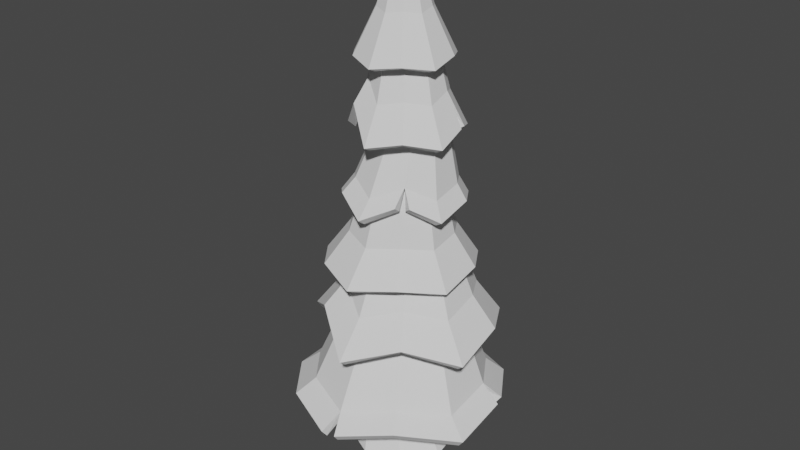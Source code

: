 # Source: CrismasTree2.blend  (saved by Blender 3.3.6; exported with 4.5.12 LTS)
import bpy
from mathutils import Matrix  # noqa: F401  (used for matrix-valued properties, if any)

bpy.ops.wm.read_factory_settings(use_empty=True)
scene = bpy.context.scene
scene.name = 'Scene'

# ---- collections
col_collection = bpy.data.collections.new('Collection'); scene.collection.children.link(col_collection)

# ---- world
world_world = bpy.data.worlds.new('World'); scene.world = world_world
world_world.use_nodes = True; world_world.node_tree.nodes.clear()
_N = world_world.node_tree.nodes; _L = world_world.node_tree.links
n0 = _N.new('ShaderNodeOutputWorld'); n0.name = 'World Output'; n0.location = (300, 300)
n1 = _N.new('ShaderNodeBackground'); n1.name = 'Background'; n1.location = (10, 300)
n1.inputs[0].default_value = (0.05088, 0.05088, 0.05088, 1.0)
_L.new(n1.outputs[0], n0.inputs[0])
n0.is_active_output = True
world_world.color = (0.05088, 0.05088, 0.05088)
world_world.use_sun_shadow = False
world_world.sun_shadow_jitter_overblur = 0.0

# ---- meshes
me_cylinder = bpy.data.meshes.new('Cylinder')
me_cylinder.from_pydata([(8.056e-10, 1.07, -1.0), (-0.3455, 0.5522, 1.301), (0.7564, 0.7564, -1.0), (0.1569, 0.3441, 1.301), (1.07, 8.056e-10, -1.0), (0.365, -0.1584, 1.301), (0.7564, -0.7564, -1.0), (0.1569, -0.6608, 1.301), (8.056e-10, -1.07, -1.0), (-0.3455, -0.8689, 1.301), (-0.7564, -0.7564, -1.0), (-0.848, -0.6608, 1.301), (-1.07, 8.056e-10, -1.0), (-1.056, -0.1584, 1.301), (-0.7564, 0.7564, -1.0), (-0.848, 0.3441, 1.301), (0.2082, 0.6762, 2.614), (-0.3273, 0.898, 2.614), (0.43, 0.1408, 2.614), (0.2082, -0.3947, 2.614), (-0.3273, -0.6165, 2.614), (-0.8627, -0.3947, 2.614), (-1.085, 0.1408, 2.614), (-0.8627, 0.6762, 2.614), (0.3947, 0.2821, 6.059), (0.05982, 0.4209, 6.059), (0.5335, -0.05278, 6.059), (0.3947, -0.3877, 6.059), (0.05982, -0.5264, 6.059), (-0.2751, -0.3877, 6.059), (-0.4138, -0.05278, 6.059), (-0.2751, 0.2821, 6.059), (-0.01826, 0.2738, 8.78), (-0.1513, 0.3289, 8.78), (0.03685, 0.1408, 8.78), (-0.01826, 0.007708, 8.78), (-0.1513, -0.0474, 8.78), (-0.2844, 0.007708, 8.78), (-0.3395, 0.1408, 8.78), (-0.2844, 0.2738, 8.78), (0.04237, -0.01136, 10.04), (0.0187, -0.001556, 10.04), (0.05218, -0.03504, 10.04), (0.04237, -0.05871, 10.04), (0.0187, -0.06852, 10.04), (-0.004978, -0.05871, 10.04), (-0.01478, -0.03504, 10.04), (-0.004978, -0.01136, 10.04), (-0.8665, 0.3695, 4.297), (-0.6862, 0.8047, 4.297), (-0.251, -0.246, 4.297), (-0.6862, -0.06571, 4.297), (0.3644, 0.3695, 4.297), (0.1842, -0.06571, 4.297), (-0.251, 0.985, 4.297), (0.1842, 0.8047, 4.297), (0.0575, -0.07564, 7.429), (-0.03942, 0.1584, 7.429), (0.5255, -0.07564, 7.429), (0.2915, -0.1726, 7.429), (0.5255, 0.3923, 7.429), (0.6224, 0.1584, 7.429), (0.0575, 0.3923, 7.429), (0.2915, 0.4893, 7.429), (-0.2689, 0.7658, 0.178), (0.2726, 0.5415, 0.178), (0.4969, 4.182e-08, 0.178), (0.2726, -0.5415, 0.178), (-0.2689, -0.7658, 0.178), (-0.8105, -0.5415, 0.178), (-1.035, 4.182e-08, 0.178), (-0.8105, 0.5415, 0.178), (-0.03503, 1.669, 0.2992), (-1.024, 1.41, 0.1736), (-1.621, 0.5127, 0.3088), (-1.657, -0.5385, 0.1736), (-1.016, -1.35, 0.3054), (0.0, -1.743, 0.1736), (0.9299, -1.34, 0.3264), (1.657, -0.5385, 0.1736), (1.562, 0.5166, 0.2884), (1.024, 1.41, 0.1736), (-0.3226, 1.061, 1.33), (-0.9547, 0.8553, 1.33), (-1.345, 0.3176, 1.33), (-1.345, -0.3471, 1.33), (-0.9547, -0.8848, 1.33), (-0.3226, -1.09, 1.33), (0.3096, -0.8848, 1.33), (0.7002, -0.3471, 1.33), (0.7002, 0.3176, 1.33), (0.3096, 0.8553, 1.33), (-0.1891, 3.052, 1.148), (-2.027, 2.54, 1.016), (-3.063, 0.735, 1.154), (-3.162, -0.9531, 1.016), (-1.959, -2.409, 1.168), (-0.3919, -3.032, 1.034), (1.523, -2.313, 1.306), (2.78, -0.9531, 1.016), (2.674, 0.7808, 1.17), (1.646, 2.54, 1.016), (-0.1613, 1.467, 3.62), (-0.8654, 1.238, 3.62), (-1.301, 0.639, 3.62), (-1.301, -0.1014, 3.62), (-0.8654, -0.7003, 3.62), (-0.1613, -0.9291, 3.62), (0.5428, -0.7003, 3.62), (0.978, -0.1014, 3.62), (0.978, 0.639, 3.62), (0.5428, 1.238, 3.62), (-1.456e-08, 2.656, 2.731), (-1.599, 2.25, 2.566), (-2.425, 0.8507, 2.795), (-2.588, -0.7919, 2.566), (-1.35, -1.774, 3.135), (-1.438e-08, -2.672, 2.566), (1.431, -1.898, 2.948), (2.588, -0.7919, 2.566), (2.426, 0.8509, 2.793), (1.599, 2.25, 2.566), (-1.71e-08, 1.117, 4.975), (-0.5416, 0.9409, 4.975), (-0.8763, 0.4802, 4.975), (-0.8763, -0.08922, 4.975), (-0.5416, -0.5499, 4.975), (-1.71e-08, -0.7259, 4.975), (0.5416, -0.5499, 4.975), (0.8763, -0.08922, 4.975), (0.8763, 0.4802, 4.975), (0.5416, 0.9409, 4.975), (-0.1662, 2.071, 4.128), (-1.487, 1.838, 3.834), (-2.151, 0.7023, 4.026), (-2.279, -0.6006, 3.834), (-1.426, -1.639, 3.966), (-0.2053, -2.108, 3.834), (1.045, -1.627, 3.996), (1.869, -0.6006, 3.834), (1.805, 0.7099, 3.993), (1.077, 1.838, 3.834), (0.1188, 0.7315, 6.27), (-0.3542, 0.5778, 6.27), (-0.6466, 0.1754, 6.27), (-0.6466, -0.322, 6.27), (-0.3542, -0.7244, 6.27), (0.1188, -0.8781, 6.27), (0.5918, -0.7244, 6.27), (0.8842, -0.322, 6.27), (0.8842, 0.1754, 6.27), (0.5918, 0.5778, 6.27), (-0.3333, 1.654, 5.342), (-1.13, 1.463, 5.171), (-1.693, 0.5666, 5.318), (-1.618, -0.6917, 5.223), (-1.03, -1.308, 5.416), (-0.08485, -1.754, 5.171), (1.051, -1.117, 5.475), (1.607, -0.5252, 5.171), (1.568, 0.5664, 5.323), (0.9606, 1.463, 5.171), (0.28, 0.7631, 7.512), (-0.03925, 0.6594, 7.512), (-0.2366, 0.3878, 7.512), (-0.2366, 0.05209, 7.512), (-0.03925, -0.2195, 7.512), (0.28, -0.3232, 7.512), (0.5993, -0.2195, 7.512), (0.7966, 0.05209, 7.512), (0.7966, 0.3878, 7.512), (0.5993, 0.6594, 7.512), (-0.004805, 1.626, 6.608), (-0.9544, 1.35, 6.524), (-1.529, 0.5355, 6.563), (-1.544, -0.4651, 6.524), (-0.8292, -1.02, 7.089), (1.03e-09, -1.587, 6.524), (0.9033, -1.208, 6.676), (1.544, -0.4651, 6.524), (1.45, 0.4146, 6.71), (0.9544, 1.35, 6.524), (-0.1273, 0.7621, 8.751), (-0.4603, 0.6539, 8.751), (-0.6662, 0.3706, 8.751), (-0.6662, 0.0204, 8.751), (-0.4603, -0.2629, 8.751), (-0.1273, -0.3711, 8.751), (0.2058, -0.2629, 8.751), (0.4116, 0.0204, 8.751), (0.4116, 0.3706, 8.751), (0.2058, 0.6539, 8.751), (-0.09909, 1.317, 8.093), (-0.9089, 1.197, 7.856), (-1.349, 0.497, 7.952), (-1.402, -0.3221, 7.856), (-0.8796, -0.9701, 7.936), (-0.1103, -1.261, 7.856), (0.6647, -0.9674, 7.943), (1.182, -0.3221, 7.856), (1.13, 0.494, 7.966), (0.6883, 1.197, 7.856), (2.65e-08, 0.0821, 10.19), (-0.05544, 0.06408, 10.19), (-0.0897, 0.01693, 10.19), (-0.0897, -0.04136, 10.19), (-0.05544, -0.08852, 10.19), (2.65e-08, -0.1065, 10.19), (0.05544, -0.08852, 10.19), (0.0897, -0.04136, 10.19), (0.0897, 0.01693, 10.19), (0.05544, 0.06408, 10.19), (-1.682, 2.102, 1.349), (-2.519, 0.8157, 1.469), (2.139, 0.8144, 1.479), (1.306, 2.102, 1.349), (-0.1876, -2.496, 1.349), (1.212, -1.855, 1.572), (-2.605, -0.7394, 1.349), (-0.1864, 2.522, 1.451), (2.23, -0.7394, 1.349), (-1.629, -1.928, 1.466), (-1.88, -0.5174, 3.255), (-1.001, -1.263, 3.62), (0.0006374, 1.998, 3.362), (-1.161, 1.693, 3.255), (1.881, -0.5174, 3.255), (1.777, 0.6796, 3.401), (0.0006374, -1.883, 3.255), (-1.775, 0.6795, 3.402), (1.163, 1.693, 3.255), (1.055, -1.343, 3.501), (-0.08675, 1.422, 4.724), (-0.9935, 1.245, 4.548), (1.319, -0.4351, 4.548), (1.28, 0.4713, 4.644), (-0.9567, -1.155, 4.627), (-0.1102, -1.473, 4.548), (-1.462, 0.4667, 4.663), (0.7731, 1.245, 4.548), (0.7539, -1.148, 4.645), (-1.539, -0.4351, 4.548), (-0.8025, -1.032, 5.706), (-0.03066, -1.388, 5.521), (-0.8785, 1.221, 5.521), (-1.34, 0.4946, 5.632), (1.312, 0.4944, 5.636), (0.8172, 1.221, 5.521), (0.7892, -0.9897, 5.804), (-1.403, -0.3913, 5.521), (-0.003223, 1.435, 5.697), (1.341, -0.3913, 5.521), (0.9763, 0.428, 7.329), (0.6286, 1.005, 7.202), (-0.0384, -1.048, 7.202), (0.5976, -0.7892, 7.295), (-1.108, 0.4358, 7.226), (-1.118, -0.2638, 7.202), (-0.04133, 1.201, 7.253), (1.041, -0.2638, 7.202), (-0.6293, -0.675, 7.545), (-0.7054, 1.005, 7.202), (-0.7473, 0.2741, 8.789), (-0.7757, -0.1745, 8.738), (0.3684, 0.6567, 8.738), (-0.0627, 0.7249, 8.863), (0.356, -0.5283, 8.784), (0.6385, -0.1745, 8.738), (-0.4902, -0.5297, 8.78), (-0.5056, 0.6567, 8.738), (0.6113, 0.2725, 8.796), (-0.06862, -0.6882, 8.738), (0.03284, -3.008, 1.054), (2.553, 1.128, 1.167), (0.04374, 1.698, 5.382), (0.7564, -1.335, 5.483), (-1.758, -0.2899, 5.202), (-3.015, 1.064, 1.172), (1.359, 0.657, 6.699), (-0.04152, 1.427, 0.2292), (-0.8838, 1.203, 0.1212), (-1.379, 0.4312, 0.2696), (-1.415, -0.4569, 0.1353), (-0.8732, -1.143, 0.2557), (-0.007607, -1.5, 0.1061), (0.7894, -1.155, 0.2433), (1.442, -0.4728, 0.08159), (1.348, 0.4484, 0.1958), (0.8833, 1.227, 0.08863), (-0.3131, 0.8184, 1.262), (-0.8005, 0.6572, 1.279), (-1.101, 0.2421, 1.291), (-1.101, -0.2706, 1.292), (-0.8003, -0.6856, 1.282), (-0.313, -0.8464, 1.265), (0.1785, -0.6915, 1.248), (0.4864, -0.2744, 1.238), (0.4868, 0.2458, 1.238), (0.1789, 0.6635, 1.246), (-0.189, 2.885, 1.008), (-1.93, 2.402, 0.8767), (-2.897, 0.7486, 1.014), (-3.007, -0.9017, 0.8739), (-1.868, -2.283, 1.022), (-0.3542, -2.874, 0.8908), (1.435, -2.192, 1.157), (2.623, -0.9088, 0.8744), (2.507, 0.7956, 1.03), (1.547, 2.401, 0.8781), (-0.1617, 1.219, 3.561), (-0.7227, 1.038, 3.558), (-1.07, 0.5607, 3.553), (-1.072, -0.0304, 3.547), (-0.725, -0.5098, 3.542), (-0.1626, -0.6933, 3.541), (0.4013, -0.5091, 3.544), (0.7482, -0.02949, 3.549), (0.7465, 0.5606, 3.555), (0.3991, 1.037, 3.56), (2.553e-05, 2.444, 2.625), (-1.476, 2.077, 2.46), (-2.227, 0.7876, 2.684), (-2.386, -0.7426, 2.455), (-1.234, -1.614, 3.015), (-0.008957, -2.468, 2.452), (1.314, -1.735, 2.832), (2.389, -0.7338, 2.455), (2.228, 0.7877, 2.683), (1.476, 2.077, 2.46), (1.162e-05, 0.8727, 4.91), (-0.3992, 0.7435, 4.909), (-0.6467, 0.4037, 4.906), (-0.6484, -0.01479, 4.902), (-0.4003, -0.3573, 4.901), (0.001418, -0.4886, 4.899), (0.4006, -0.3578, 4.9), (0.6482, -0.01612, 4.902), (0.6468, 0.4037, 4.906), (0.3992, 0.7435, 4.909), (-0.1643, 1.861, 4.019), (-1.359, 1.674, 3.724), (-1.956, 0.6386, 3.913), (-2.08, -0.5341, 3.726), (-1.298, -1.467, 3.862), (-0.2006, -1.886, 3.738), (0.9137, -1.444, 3.902), (1.652, -0.5308, 3.745), (1.593, 0.6389, 3.899), (0.9431, 1.663, 3.736), (0.1144, 0.4821, 6.216), (-0.2129, 0.3771, 6.208), (-0.4139, 0.1003, 6.206), (-0.4133, -0.243, 6.209), (-0.211, -0.5189, 6.218), (0.1135, -0.6238, 6.228), (0.4388, -0.5181, 6.236), (0.6397, -0.2419, 6.238), (0.6395, 0.09947, 6.234), (0.4396, 0.3754, 6.225), (-0.2426, 1.454, 5.243), (-0.996, 1.296, 5.067), (-1.497, 0.5054, 5.205), (-1.438, -0.5921, 5.11), (-0.9117, -1.147, 5.298), (-0.07258, -1.545, 5.062), (0.8475, -1.023, 5.381), (1.387, -0.472, 5.079), (1.353, 0.4974, 5.231), (0.8221, 1.282, 5.082), (0.2743, 0.5099, 7.467), (0.1018, 0.455, 7.455), (-0.007076, 0.3086, 7.444), (-0.008333, 0.125, 7.439), (0.09995, -0.02336, 7.441), (0.2748, -0.07818, 7.449), (0.4468, -0.02051, 7.46), (0.5527, 0.1262, 7.471), (0.5529, 0.3074, 7.477), (0.4464, 0.4539, 7.476), (-0.006212, 1.389, 6.533), (-0.8112, 1.158, 6.451), (-1.302, 0.4632, 6.488), (-1.311, -0.4258, 6.447), (-0.697, -0.8376, 6.996), (-0.02905, -1.361, 6.435), (0.7705, -1.025, 6.585), (1.329, -0.3896, 6.436), (1.219, 0.4262, 6.625), (0.8214, 1.156, 6.445), (-0.1252, 0.5061, 8.714), (-0.3096, 0.4461, 8.716), (-0.423, 0.2897, 8.715), (-0.4244, 0.1006, 8.71), (-0.3094, -0.05976, 8.705), (-0.1211, -0.1208, 8.698), (0.0594, -0.06115, 8.696), (0.1732, 0.09544, 8.697), (0.1727, 0.2899, 8.703), (0.05813, 0.4469, 8.709), (-0.09836, 1.086, 8.007), (-0.7645, 1.017, 7.77), (-1.129, 0.4251, 7.866), (-1.181, -0.2504, 7.774), (-0.74, -0.7806, 7.857), (-0.1085, -1.023, 7.781), (0.5245, -0.7741, 7.869), (0.9549, -0.2475, 7.782), (0.906, 0.4197, 7.888), (0.5439, 1.012, 7.776), (-0.001052, -0.08814, 10.05), (0.04193, -0.07253, 10.05), (0.07106, -0.03458, 10.05), (0.07171, 0.0125, 10.05), (0.0451, 0.05256, 10.05), (-0.001281, 0.06859, 10.05), (-0.04871, 0.05437, 10.05), (-0.07742, 0.01354, 10.05), (-0.07688, -0.03571, 10.05), (-0.04572, -0.07418, 10.05), (-1.561, 1.934, 1.237), (-2.32, 0.7486, 1.361), (1.937, 0.749, 1.373), (1.185, 1.933, 1.239), (-0.1827, -2.299, 1.229), (1.093, -1.691, 1.457), (-2.416, -0.6775, 1.231), (-0.1864, 2.309, 1.345), (2.04, -0.6816, 1.231), (-1.511, -1.767, 1.349), (-1.669, -0.456, 3.157), (-0.8688, -1.082, 3.527), (0.0006178, 1.768, 3.275), (-1.029, 1.509, 3.164), (1.67, -0.4518, 3.157), (1.561, 0.609, 3.311), (-0.003458, -1.668, 3.152), (-1.559, 0.6089, 3.312), (1.03, 1.509, 3.164), (0.9233, -1.162, 3.406), (-0.0877, 1.187, 4.644), (-0.8596, 1.065, 4.455), (1.088, -0.3599, 4.482), (1.048, 0.3964, 4.578), (-0.819, -0.9644, 4.548), (-0.1095, -1.235, 4.474), (-1.246, 0.3964, 4.574), (0.6325, 1.056, 4.469), (0.6097, -0.9502, 4.581), (-1.324, -0.3639, 4.458), (-0.671, -0.8501, 5.613), (-0.02333, -1.165, 5.426), (-0.7403, 1.038, 5.434), (-1.124, 0.4237, 5.541), (1.078, 0.4183, 5.573), (0.6726, 1.028, 5.451), (0.6471, -0.7961, 5.732), (-1.191, -0.3268, 5.423), (-0.009399, 1.193, 5.629), (1.111, -0.3277, 5.446), (0.744, 0.3526, 7.264), (0.4869, 0.806, 7.138), (-0.05012, -0.812, 7.124), (0.4567, -0.5953, 7.222), (-0.8721, 0.3587, 7.169), (-0.8822, -0.2015, 7.136), (-0.04111, 0.9525, 7.197), (0.8151, -0.1894, 7.127), (-0.4838, -0.4763, 7.484), (-0.5588, 0.8042, 7.146), (-0.5194, 0.2003, 8.716), (-0.5477, -0.1, 8.666), (0.2254, 0.4635, 8.667), (-0.06303, 0.4835, 8.793), (0.2109, -0.3287, 8.724), (0.4055, -0.09843, 8.675), (-0.3472, -0.3324, 8.714), (-0.3647, 0.4663, 8.661), (0.3783, 0.1972, 8.732), (-0.06866, -0.4437, 8.674), (0.008514, -2.849, 0.9101), (2.423, 1.015, 1.03), (-0.05085, 1.491, 5.293), (0.7317, -1.125, 5.376), (-1.551, -0.2756, 5.092), (-2.89, 0.9525, 1.032), (1.176, 0.5096, 6.62)], [], [(64, 1, 3, 65), (65, 3, 5, 66), (66, 5, 7, 67), (67, 7, 9, 68), (68, 9, 11, 69), (69, 11, 13, 70), (1, 15, 23, 17), (70, 13, 15, 71), (71, 15, 1, 64), (0, 2, 4, 6, 8, 10, 12, 14), (49, 48, 30, 31), (3, 1, 17, 16), (7, 5, 18, 19), (13, 11, 21, 22), (9, 7, 19, 20), (15, 13, 22, 23), (5, 3, 16, 18), (11, 9, 20, 21), (57, 56, 37, 38), (51, 50, 28, 29), (53, 52, 26, 27), (55, 54, 25, 24), (54, 49, 31, 25), (48, 51, 29, 30), (50, 53, 27, 28), (52, 55, 24, 26), (32, 33, 41, 40), (59, 58, 35, 36), (61, 60, 32, 34), (62, 57, 38, 39), (56, 59, 36, 37), (58, 61, 34, 35), (60, 63, 33, 32), (63, 62, 39, 33), (40, 41, 47, 46, 45, 44, 43, 42), (33, 39, 47, 41), (38, 37, 45, 46), (36, 35, 43, 44), (34, 32, 40, 42), (39, 38, 46, 47), (37, 36, 44, 45), (35, 34, 42, 43), (18, 16, 55, 52), (20, 19, 53, 50), (22, 21, 51, 48), (17, 23, 49, 54), (16, 17, 54, 55), (19, 18, 52, 53), (21, 20, 50, 51), (23, 22, 48, 49), (25, 31, 62, 63), (24, 25, 63, 60), (27, 26, 61, 58), (29, 28, 59, 56), (31, 30, 57, 62), (26, 24, 60, 61), (28, 27, 58, 59), (30, 29, 56, 57), (14, 71, 64, 0), (12, 70, 71, 14), (10, 69, 70, 12), (8, 68, 69, 10), (6, 67, 68, 8), (4, 66, 67, 6), (2, 65, 66, 4), (0, 64, 65, 2), (76, 77, 87, 86), (73, 74, 84, 83), (80, 81, 91, 90), (77, 78, 88, 87), (74, 75, 85, 84), (81, 72, 82, 91), (78, 79, 89, 88), (75, 76, 86, 85), (72, 73, 83, 82), (79, 80, 90, 89), (212, 213, 104, 103), (214, 215, 111, 110), (216, 217, 108, 107), (213, 218, 105, 104), (215, 219, 102, 111), (217, 220, 109, 108), (218, 221, 106, 105), (219, 212, 103, 102), (220, 214, 110, 109), (221, 216, 107, 106), (222, 223, 126, 125), (224, 225, 123, 122), (226, 227, 130, 129), (223, 228, 127, 126), (225, 229, 124, 123), (227, 230, 131, 130), (228, 231, 128, 127), (229, 222, 125, 124), (230, 224, 122, 131), (231, 226, 129, 128), (232, 233, 143, 142), (234, 235, 150, 149), (236, 237, 147, 146), (233, 238, 144, 143), (235, 239, 151, 150), (237, 240, 148, 147), (238, 241, 145, 144), (239, 232, 142, 151), (240, 234, 149, 148), (241, 236, 146, 145), (242, 243, 167, 166), (244, 245, 164, 163), (246, 247, 171, 170), (243, 248, 168, 167), (245, 249, 165, 164), (247, 250, 162, 171), (248, 251, 169, 168), (249, 242, 166, 165), (250, 244, 163, 162), (251, 246, 170, 169), (252, 253, 191, 190), (254, 255, 188, 187), (256, 257, 185, 184), (253, 258, 182, 191), (255, 259, 189, 188), (257, 260, 186, 185), (258, 261, 183, 182), (259, 252, 190, 189), (260, 254, 187, 186), (261, 256, 184, 183), (262, 263, 205, 204), (264, 265, 202, 211), (266, 267, 209, 208), (263, 268, 206, 205), (265, 269, 203, 202), (267, 270, 210, 209), (268, 271, 207, 206), (269, 262, 204, 203), (270, 264, 211, 210), (271, 266, 208, 207), (96, 97, 216, 221), (99, 100, 214, 220), (92, 93, 212, 219), (95, 96, 221, 218), (98, 99, 220, 217), (101, 92, 219, 215), (94, 95, 218, 213), (272, 98, 217, 216), (273, 101, 215, 214), (93, 277, 213, 212), (118, 119, 226, 231), (121, 112, 224, 230), (114, 115, 222, 229), (117, 118, 231, 228), (120, 121, 230, 227), (113, 114, 229, 225), (116, 117, 228, 223), (119, 120, 227, 226), (112, 113, 225, 224), (115, 116, 223, 222), (135, 136, 236, 241), (138, 139, 234, 240), (141, 132, 232, 239), (134, 135, 241, 238), (137, 138, 240, 237), (140, 141, 239, 235), (133, 134, 238, 233), (136, 137, 237, 236), (139, 140, 235, 234), (132, 133, 233, 232), (159, 160, 246, 251), (152, 153, 244, 250), (155, 156, 242, 249), (158, 159, 251, 248), (161, 274, 250, 247), (154, 276, 249, 245), (157, 275, 248, 243), (160, 161, 247, 246), (153, 154, 245, 244), (156, 157, 243, 242), (173, 174, 256, 261), (176, 177, 254, 260), (179, 180, 252, 259), (172, 173, 261, 258), (175, 176, 260, 257), (178, 179, 259, 255), (181, 172, 258, 253), (174, 175, 257, 256), (177, 178, 255, 254), (278, 181, 253, 252), (197, 198, 266, 271), (200, 201, 264, 270), (193, 194, 262, 269), (196, 197, 271, 268), (199, 200, 270, 267), (192, 193, 269, 265), (195, 196, 268, 263), (198, 199, 267, 266), (201, 192, 265, 264), (194, 195, 263, 262), (203, 204, 205, 206, 207, 208, 209, 210, 211, 202), (283, 293, 294, 284), (280, 290, 291, 281), (287, 297, 298, 288), (284, 294, 295, 285), (281, 291, 292, 282), (288, 298, 289, 279), (285, 295, 296, 286), (282, 292, 293, 283), (279, 289, 290, 280), (286, 296, 297, 287), (419, 310, 311, 420), (421, 317, 318, 422), (423, 314, 315, 424), (420, 311, 312, 425), (422, 318, 309, 426), (424, 315, 316, 427), (425, 312, 313, 428), (426, 309, 310, 419), (427, 316, 317, 421), (428, 313, 314, 423), (429, 332, 333, 430), (431, 329, 330, 432), (433, 336, 337, 434), (430, 333, 334, 435), (432, 330, 331, 436), (434, 337, 338, 437), (435, 334, 335, 438), (436, 331, 332, 429), (437, 338, 329, 431), (438, 335, 336, 433), (439, 349, 350, 440), (441, 356, 357, 442), (443, 353, 354, 444), (440, 350, 351, 445), (442, 357, 358, 446), (444, 354, 355, 447), (445, 351, 352, 448), (446, 358, 349, 439), (447, 355, 356, 441), (448, 352, 353, 443), (449, 373, 374, 450), (451, 370, 371, 452), (453, 377, 378, 454), (450, 374, 375, 455), (452, 371, 372, 456), (454, 378, 369, 457), (455, 375, 376, 458), (456, 372, 373, 449), (457, 369, 370, 451), (458, 376, 377, 453), (459, 397, 398, 460), (461, 394, 395, 462), (463, 391, 392, 464), (460, 398, 389, 465), (462, 395, 396, 466), (464, 392, 393, 467), (465, 389, 390, 468), (466, 396, 397, 459), (467, 393, 394, 461), (468, 390, 391, 463), (469, 411, 412, 470), (471, 418, 409, 472), (473, 415, 416, 474), (470, 412, 413, 475), (472, 409, 410, 476), (474, 416, 417, 477), (475, 413, 414, 478), (476, 410, 411, 469), (477, 417, 418, 471), (478, 414, 415, 473), (303, 428, 423, 304), (306, 427, 421, 307), (299, 426, 419, 300), (302, 425, 428, 303), (305, 424, 427, 306), (308, 422, 426, 299), (301, 420, 425, 302), (479, 423, 424, 305), (480, 421, 422, 308), (300, 419, 420, 484), (325, 438, 433, 326), (328, 437, 431, 319), (321, 436, 429, 322), (324, 435, 438, 325), (327, 434, 437, 328), (320, 432, 436, 321), (323, 430, 435, 324), (326, 433, 434, 327), (319, 431, 432, 320), (322, 429, 430, 323), (342, 448, 443, 343), (345, 447, 441, 346), (348, 446, 439, 339), (341, 445, 448, 342), (344, 444, 447, 345), (347, 442, 446, 348), (340, 440, 445, 341), (343, 443, 444, 344), (346, 441, 442, 347), (339, 439, 440, 340), (366, 458, 453, 367), (359, 457, 451, 360), (362, 456, 449, 363), (365, 455, 458, 366), (368, 454, 457, 481), (361, 452, 456, 483), (364, 450, 455, 482), (367, 453, 454, 368), (360, 451, 452, 361), (363, 449, 450, 364), (380, 468, 463, 381), (383, 467, 461, 384), (386, 466, 459, 387), (379, 465, 468, 380), (382, 464, 467, 383), (385, 462, 466, 386), (388, 460, 465, 379), (381, 463, 464, 382), (384, 461, 462, 385), (485, 459, 460, 388), (404, 478, 473, 405), (407, 477, 471, 408), (400, 476, 469, 401), (403, 475, 478, 404), (406, 474, 477, 407), (399, 472, 476, 400), (402, 470, 475, 403), (405, 473, 474, 406), (408, 471, 472, 399), (401, 469, 470, 402), (410, 409, 418, 417, 416, 415, 414, 413, 412, 411), (73, 72, 279, 280), (74, 73, 280, 281), (75, 74, 281, 282), (76, 75, 282, 283), (77, 76, 283, 284), (78, 77, 284, 285), (79, 78, 285, 286), (80, 79, 286, 287), (81, 80, 287, 288), (72, 81, 288, 279), (82, 83, 290, 289), (83, 84, 291, 290), (84, 85, 292, 291), (85, 86, 293, 292), (86, 87, 294, 293), (87, 88, 295, 294), (88, 89, 296, 295), (89, 90, 297, 296), (90, 91, 298, 297), (91, 82, 289, 298), (93, 92, 299, 300), (277, 93, 300, 484), (95, 94, 301, 302), (96, 95, 302, 303), (97, 96, 303, 304), (98, 272, 479, 305), (99, 98, 305, 306), (100, 99, 306, 307), (101, 273, 480, 308), (92, 101, 308, 299), (102, 103, 310, 309), (103, 104, 311, 310), (104, 105, 312, 311), (105, 106, 313, 312), (106, 107, 314, 313), (107, 108, 315, 314), (108, 109, 316, 315), (109, 110, 317, 316), (110, 111, 318, 317), (111, 102, 309, 318), (214, 100, 307, 421), (216, 97, 304, 423), (113, 112, 319, 320), (114, 113, 320, 321), (115, 114, 321, 322), (116, 115, 322, 323), (117, 116, 323, 324), (118, 117, 324, 325), (119, 118, 325, 326), (120, 119, 326, 327), (121, 120, 327, 328), (112, 121, 328, 319), (122, 123, 330, 329), (123, 124, 331, 330), (124, 125, 332, 331), (125, 126, 333, 332), (126, 127, 334, 333), (127, 128, 335, 334), (128, 129, 336, 335), (129, 130, 337, 336), (130, 131, 338, 337), (131, 122, 329, 338), (133, 132, 339, 340), (134, 133, 340, 341), (135, 134, 341, 342), (136, 135, 342, 343), (137, 136, 343, 344), (138, 137, 344, 345), (139, 138, 345, 346), (140, 139, 346, 347), (141, 140, 347, 348), (132, 141, 348, 339), (142, 143, 350, 349), (143, 144, 351, 350), (144, 145, 352, 351), (145, 146, 353, 352), (146, 147, 354, 353), (147, 148, 355, 354), (148, 149, 356, 355), (149, 150, 357, 356), (150, 151, 358, 357), (151, 142, 349, 358), (153, 152, 359, 360), (154, 153, 360, 361), (276, 154, 361, 483), (156, 155, 362, 363), (157, 156, 363, 364), (275, 157, 364, 482), (159, 158, 365, 366), (160, 159, 366, 367), (161, 160, 367, 368), (274, 161, 368, 481), (162, 163, 370, 369), (163, 164, 371, 370), (164, 165, 372, 371), (165, 166, 373, 372), (166, 167, 374, 373), (167, 168, 375, 374), (168, 169, 376, 375), (169, 170, 377, 376), (170, 171, 378, 377), (171, 162, 369, 378), (173, 172, 379, 380), (174, 173, 380, 381), (175, 174, 381, 382), (176, 175, 382, 383), (177, 176, 383, 384), (178, 177, 384, 385), (179, 178, 385, 386), (180, 179, 386, 387), (181, 278, 485, 388), (172, 181, 388, 379), (182, 183, 390, 389), (183, 184, 391, 390), (184, 185, 392, 391), (185, 186, 393, 392), (186, 187, 394, 393), (187, 188, 395, 394), (188, 189, 396, 395), (189, 190, 397, 396), (190, 191, 398, 397), (191, 182, 389, 398), (252, 180, 387, 459), (193, 192, 399, 400), (194, 193, 400, 401), (195, 194, 401, 402), (196, 195, 402, 403), (197, 196, 403, 404), (198, 197, 404, 405), (199, 198, 405, 406), (200, 199, 406, 407), (201, 200, 407, 408), (192, 201, 408, 399), (94, 213, 420, 301), (158, 248, 455, 365), (155, 249, 456, 362), (152, 250, 457, 359), (272, 216, 423, 479), (273, 214, 421, 480), (250, 274, 481, 457), (248, 275, 482, 455), (249, 276, 483, 456), (213, 277, 484, 420), (278, 252, 459, 485)])
_k = set([(0, 2), (0, 14), (0, 64), (1, 3), (1, 15), (1, 17), (1, 64), (2, 4), (2, 65), (3, 5), (3, 16), (3, 65), (4, 6), (4, 66), (5, 7), (5, 18), (5, 66), (6, 8), (6, 67), (7, 9), (7, 19), (7, 67), (8, 10), (8, 68), (9, 11), (9, 20), (9, 68), (10, 12), (10, 69), (11, 13), (11, 21), (11, 69), (12, 14), (12, 70), (13, 15), (13, 22), (13, 70), (14, 71), (15, 23), (15, 71), (16, 17), (16, 18), (16, 55), (17, 23), (17, 54), (18, 19), (18, 52), (19, 20), (19, 53), (20, 21), (20, 50), (21, 22), (21, 51), (22, 23), (22, 48), (23, 49), (24, 25), (24, 26), (24, 55), (24, 60), (25, 31), (25, 54), (25, 63), (26, 27), (26, 52), (26, 61), (27, 28), (27, 53), (27, 58), (28, 29), (28, 50), (28, 59), (29, 30), (29, 51), (29, 56), (30, 31), (30, 48), (30, 57), (31, 49), (31, 62), (32, 33), (32, 34), (32, 40), (32, 60), (33, 39), (33, 41), (33, 63), (34, 35), (34, 42), (34, 61), (35, 36), (35, 43), (35, 58), (36, 37), (36, 44), (36, 59), (37, 38), (37, 45), (37, 56), (38, 39), (38, 46), (38, 57), (39, 47), (39, 62), (40, 41), (40, 42), (41, 47), (42, 43), (43, 44), (44, 45), (45, 46), (46, 47), (48, 49), (48, 51), (49, 54), (50, 51), (50, 53), (52, 53), (52, 55), (54, 55), (56, 57), (56, 59), (57, 62), (58, 59), (58, 61), (60, 61), (60, 63), (62, 63), (64, 65), (64, 71), (65, 66), (66, 67), (67, 68), (68, 69), (69, 70), (70, 71)])
me_cylinder.attributes.new('sharp_edge', 'BOOLEAN', 'EDGE').data.foreach_set('value', [ (min(e.vertices), max(e.vertices)) in _k for e in me_cylinder.edges])
_uv = me_cylinder.uv_layers.new(name='UVMap')
_uv.uv.foreach_set('vector', [0.0536, 0.5073, 0.04873, 0.449, 0.06991, 0.4487, 0.07641, 0.507, 0.1204, 0.5058, 0.132, 0.4483, 0.152, 0.4477, 0.142, 0.5052, 0.142, 0.5052, 0.152, 0.4477, 0.1799, 0.4477, 0.1721, 0.5052, 0.1721, 0.5052, 0.1799, 0.4477, 0.1993, 0.4483, 0.193, 0.5058, 0.2615, 0.06123, 0.2642, 0.1188, 0.2375, 0.1199, 0.2328, 0.0624, 0.2328, 0.0624, 0.2375, 0.1199, 0.2129, 0.1209, 0.2063, 0.06348, 0.04873, 0.449, 0.02094, 0.4478, 0.02816, 0.3817, 0.05778, 0.383, 0.004083, 0.5038, 0.002794, 0.4458, 0.02094, 0.4478, 0.02364, 0.506, 0.02364, 0.506, 0.02094, 0.4478, 0.04873, 0.449, 0.0536, 0.5073, 0.3808, 0.02976, 0.3808, 0.07176, 0.3512, 0.1014, 0.3093, 0.1014, 0.2796, 0.07168, 0.2796, 0.02967, 0.3093, 0.0, 0.3512, 3.386e-05, 0.04221, 0.2962, 0.0265, 0.2945, 0.0454, 0.2033, 0.05749, 0.2046, 0.06991, 0.4487, 0.04873, 0.449, 0.05778, 0.383, 0.08035, 0.3828, 0.1799, 0.4477, 0.152, 0.4477, 0.1365, 0.3805, 0.1662, 0.3805, 0.2129, 0.1209, 0.2375, 0.1199, 0.231, 0.1875, 0.2048, 0.1886, 0.1993, 0.4483, 0.1799, 0.4477, 0.1662, 0.3805, 0.1869, 0.3811, 0.02094, 0.4478, 0.002794, 0.4458, 0.008826, 0.3796, 0.02816, 0.3817, 0.152, 0.4477, 0.132, 0.4483, 0.1151, 0.3811, 0.1365, 0.3805, 0.2375, 0.1199, 0.2642, 0.1188, 0.2595, 0.1864, 0.231, 0.1875, 0.2557, 0.4338, 0.2672, 0.4333, 0.2538, 0.5032, 0.2472, 0.5035, 0.2308, 0.274, 0.2539, 0.2731, 0.2791, 0.3625, 0.2613, 0.3632, 0.1509, 0.2943, 0.1268, 0.2943, 0.1437, 0.2035, 0.1623, 0.2035, 0.08463, 0.2971, 0.06629, 0.2973, 0.07602, 0.2054, 0.09013, 0.2053, 0.06629, 0.2973, 0.04221, 0.2962, 0.05749, 0.2046, 0.07602, 0.2054, 0.2095, 0.2749, 0.2308, 0.274, 0.2613, 0.3632, 0.2449, 0.3639, 0.1678, 0.2948, 0.1509, 0.2943, 0.1623, 0.2035, 0.1752, 0.2039, 0.1268, 0.2943, 0.1094, 0.2948, 0.1303, 0.2039, 0.1437, 0.2035, 0.07538, 0.06558, 0.06977, 0.06565, 0.07534, 0.0001507, 0.07634, 0.0001392, 0.1539, 0.1335, 0.1449, 0.1332, 0.1512, 0.06475, 0.1563, 0.06489, 0.1319, 0.1332, 0.1226, 0.1335, 0.1385, 0.06489, 0.1438, 0.06475, 0.07822, 0.1352, 0.06978, 0.1343, 0.0576, 0.0648, 0.06241, 0.06532, 0.2672, 0.4333, 0.2796, 0.4328, 0.2608, 0.503, 0.2538, 0.5032, 0.1449, 0.1332, 0.1319, 0.1332, 0.1438, 0.06475, 0.1512, 0.06475, 0.101, 0.1356, 0.09117, 0.1358, 0.06977, 0.06565, 0.07538, 0.06558, 0.09117, 0.1358, 0.07822, 0.1352, 0.06241, 0.06532, 0.06977, 0.06565, 0.3603, 0.1557, 0.3594, 0.1548, 0.3594, 0.1535, 0.3603, 0.1525, 0.3616, 0.1525, 0.3626, 0.1535, 0.3626, 0.1548, 0.3616, 0.1557, 0.06977, 0.06565, 0.06241, 0.06532, 0.07403, 9.346e-05, 0.07534, 0.0001507, 0.2472, 0.5035, 0.2538, 0.5032, 0.2696, 0.5673, 0.2685, 0.5674, 0.1563, 0.06489, 0.1512, 0.06475, 0.1532, 0.0, 0.1541, 2.67e-05, 0.1438, 0.06475, 0.1385, 0.06489, 0.1509, 2.575e-05, 0.1519, 0.0, 0.06241, 0.06532, 0.0576, 0.0648, 0.07318, 0.0, 0.07403, 9.346e-05, 0.2538, 0.5032, 0.2608, 0.503, 0.2709, 0.5673, 0.2696, 0.5673, 0.1512, 0.06475, 0.1438, 0.06475, 0.1519, 0.0, 0.1532, 0.0, 0.1365, 0.3805, 0.1151, 0.3811, 0.1094, 0.2948, 0.1268, 0.2943, 0.1869, 0.3811, 0.1662, 0.3805, 0.1509, 0.2943, 0.1678, 0.2948, 0.2048, 0.1886, 0.231, 0.1875, 0.2308, 0.274, 0.2095, 0.2749, 0.05778, 0.383, 0.02816, 0.3817, 0.04221, 0.2962, 0.06629, 0.2973, 0.08035, 0.3828, 0.05778, 0.383, 0.06629, 0.2973, 0.08463, 0.2971, 0.1662, 0.3805, 0.1365, 0.3805, 0.1268, 0.2943, 0.1509, 0.2943, 0.231, 0.1875, 0.2595, 0.1864, 0.2539, 0.2731, 0.2308, 0.274, 0.02816, 0.3817, 0.008826, 0.3796, 0.0265, 0.2945, 0.04221, 0.2962, 0.07602, 0.2054, 0.05749, 0.2046, 0.07822, 0.1352, 0.09117, 0.1358, 0.09013, 0.2053, 0.07602, 0.2054, 0.09117, 0.1358, 0.101, 0.1356, 0.1623, 0.2035, 0.1437, 0.2035, 0.1319, 0.1332, 0.1449, 0.1332, 0.2613, 0.3632, 0.2791, 0.3625, 0.2796, 0.4328, 0.2672, 0.4333, 0.05749, 0.2046, 0.0454, 0.2033, 0.06978, 0.1343, 0.07822, 0.1352, 0.1437, 0.2035, 0.1303, 0.2039, 0.1226, 0.1335, 0.1319, 0.1332, 0.1752, 0.2039, 0.1623, 0.2035, 0.1449, 0.1332, 0.1539, 0.1335, 0.2449, 0.3639, 0.2613, 0.3632, 0.2672, 0.4333, 0.2557, 0.4338, 0.02731, 0.5671, 0.02364, 0.506, 0.0536, 0.5073, 0.06916, 0.5689, 0.0, 0.5641, 0.004083, 0.5038, 0.02364, 0.506, 0.02731, 0.5671, 0.2394, 0.001641, 0.2328, 0.0624, 0.2063, 0.06348, 0.2024, 0.003151, 0.2796, 0.0, 0.2615, 0.06123, 0.2328, 0.0624, 0.2394, 0.001641, 0.1732, 0.5649, 0.1721, 0.5052, 0.193, 0.5058, 0.2024, 0.5657, 0.1312, 0.5649, 0.142, 0.5052, 0.1721, 0.5052, 0.1732, 0.5649, 0.101, 0.5657, 0.1204, 0.5058, 0.142, 0.5052, 0.1312, 0.5649, 0.06916, 0.5689, 0.0536, 0.5073, 0.07641, 0.507, 0.101, 0.5685, 0.4255, 0.6723, 0.4682, 0.6401, 0.4682, 0.7085, 0.4407, 0.7243, 0.1544, 0.7528, 0.1988, 0.7534, 0.1988, 0.8075, 0.1714, 0.8116, 0.1009, 0.813, 0.1009, 0.8665, 0.05461, 0.8606, 0.05756, 0.8267, 0.8971, 0.9007, 0.8668, 0.8781, 0.8774, 0.8279, 0.8971, 0.8371, 0.8971, 0.8314, 0.9304, 0.8279, 0.9304, 0.8875, 0.9089, 0.8853, 0.6723, 0.7499, 0.6366, 0.7182, 0.6493, 0.6604, 0.6723, 0.6756, 0.5375, 0.7483, 0.485, 0.7483, 0.5019, 0.6922, 0.5346, 0.697, 0.3947, 0.747, 0.3424, 0.747, 0.3482, 0.6932, 0.3809, 0.6889, 0.3594, 0.1597, 0.4121, 0.1578, 0.4121, 0.219, 0.3782, 0.2159, 0.5889, 0.7414, 0.5402, 0.7437, 0.5576, 0.688, 0.5889, 0.6828, 0.572, 0.1224, 0.51, 0.1265, 0.5416, 0.005229, 0.572, 0.0, 0.572, 0.02742, 0.6095, 0.0, 0.6095, 0.1286, 0.5915, 0.1382, 0.5687, 0.127, 0.5687, 0.2059, 0.5014, 0.1991, 0.4971, 0.1614, 0.2796, 0.4572, 0.3268, 0.4633, 0.3268, 0.5838, 0.3035, 0.5777, 0.432, 0.2059, 0.4971, 0.2175, 0.4971, 0.3327, 0.4665, 0.3299, 0.2796, 0.3489, 0.3525, 0.3425, 0.3525, 0.4572, 0.3158, 0.4547, 0.432, 0.3327, 0.3544, 0.3327, 0.3555, 0.2218, 0.3922, 0.219, 0.3594, 0.219, 0.2796, 0.219, 0.3136, 0.1014, 0.3515, 0.104, 0.4982, 0.4463, 0.4255, 0.4463, 0.4472, 0.3359, 0.4824, 0.3327, 0.3544, 0.3299, 0.2796, 0.3425, 0.3192, 0.2221, 0.3544, 0.219, 0.6404, 0.5462, 0.5889, 0.5116, 0.6132, 0.4463, 0.6404, 0.4542, 0.6323, 0.4215, 0.5705, 0.4215, 0.5969, 0.3327, 0.626, 0.3354, 0.4971, 0.2049, 0.4415, 0.2049, 0.4583, 0.1227, 0.4852, 0.1191, 0.5889, 0.5869, 0.6366, 0.5462, 0.6366, 0.6421, 0.6116, 0.6528, 0.2017, 0.6583, 0.1544, 0.6577, 0.1782, 0.5693, 0.2017, 0.5657, 0.6364, 0.7409, 0.6364, 0.8017, 0.5889, 0.7846, 0.5914, 0.7555, 0.7404, 0.435, 0.7091, 0.3991, 0.725, 0.3211, 0.7404, 0.3315, 0.1544, 0.6583, 0.19, 0.6609, 0.19, 0.7528, 0.1722, 0.7476, 0.6536, 0.3142, 0.6083, 0.289, 0.6319, 0.2059, 0.6536, 0.2151, 0.4818, 0.6401, 0.4255, 0.6401, 0.4425, 0.5551, 0.4701, 0.5613, 0.3267, 0.6655, 0.2796, 0.6743, 0.3012, 0.5838, 0.3267, 0.5842, 0.7251, 0.5338, 0.6824, 0.5338, 0.6954, 0.449, 0.719, 0.4463, 0.7032, 0.1944, 0.659, 0.1944, 0.6774, 0.1073, 0.7011, 0.1095, 0.2769, 0.7489, 0.2407, 0.7491, 0.2565, 0.6596, 0.2769, 0.6559, 0.8867, 0.3367, 0.9099, 0.3211, 0.9099, 0.4162, 0.8974, 0.4219, 0.815, 0.3063, 0.7872, 0.2896, 0.7999, 0.2059, 0.815, 0.2121, 0.8092, 0.6426, 0.836, 0.646, 0.836, 0.7398, 0.8208, 0.7343, 0.7397, 0.2029, 0.7032, 0.1871, 0.7194, 0.1073, 0.7397, 0.1108, 0.5889, 0.6828, 0.544, 0.6828, 0.5557, 0.5959, 0.5803, 0.5986, 0.05461, 0.5689, 0.1004, 0.5783, 0.1004, 0.6632, 0.07585, 0.6603, 0.4983, 0.6025, 0.5375, 0.5842, 0.5375, 0.6887, 0.5218, 0.6922, 0.6884, 0.3151, 0.6536, 0.3181, 0.6749, 0.2095, 0.6884, 0.2059, 0.8655, 0.07205, 0.8877, 0.05807, 0.8877, 0.1648, 0.879, 0.1678, 0.3424, 0.8113, 0.3197, 0.781, 0.333, 0.6889, 0.3424, 0.6946, 0.353, 0.5694, 0.3268, 0.5629, 0.3432, 0.4572, 0.353, 0.462, 0.7229, 0.3132, 0.6884, 0.2989, 0.7092, 0.2059, 0.7229, 0.2079, 0.3544, 0.5971, 0.3947, 0.5872, 0.3947, 0.6889, 0.3781, 0.687, 0.6721, 0.4447, 0.6323, 0.4223, 0.6562, 0.3327, 0.6721, 0.3377, 0.6366, 0.5684, 0.678, 0.5462, 0.678, 0.6553, 0.6616, 0.6604, 0.6824, 0.5452, 0.6404, 0.5452, 0.6429, 0.4485, 0.6587, 0.4463, 0.1347, 0.6671, 0.1525, 0.6538, 0.1525, 0.7367, 0.1434, 0.7399, 0.5887, 0.9158, 0.568, 0.9019, 0.5782, 0.8267, 0.5887, 0.8312, 0.9149, 0.05748, 0.9373, 0.05871, 0.9373, 0.1386, 0.926, 0.1374, 0.8944, 0.8279, 0.8668, 0.8173, 0.8804, 0.7398, 0.8944, 0.7437, 0.6366, 0.7536, 0.6702, 0.7499, 0.6702, 0.8284, 0.6528, 0.8279, 0.4253, 0.8782, 0.3947, 0.8571, 0.408, 0.7964, 0.4253, 0.7983, 0.7983, 0.07985, 0.7627, 0.07985, 0.7751, 0.0, 0.793, 0.001349, 0.31, 0.8113, 0.3424, 0.8114, 0.3424, 0.8848, 0.326, 0.888, 0.8416, 0.5738, 0.87, 0.5462, 0.87, 0.6296, 0.8541, 0.6347, 0.8664, 0.9071, 0.8375, 0.9071, 0.8512, 0.8269, 0.8657, 0.8263, 0.485, 0.7725, 0.4717, 0.769, 0.4833, 0.6922, 0.485, 0.693, 0.9592, 0.7228, 0.9421, 0.711, 0.9569, 0.6426, 0.9592, 0.6433, 0.9597, 0.1301, 0.9373, 0.1301, 0.9484, 0.05748, 0.9513, 0.05778, 0.9472, 0.5907, 0.926, 0.5819, 0.9445, 0.5122, 0.9472, 0.5131, 0.9273, 0.75, 0.9486, 0.7398, 0.9486, 0.8171, 0.9457, 0.8176, 0.9592, 0.3944, 0.9382, 0.3944, 0.951, 0.3214, 0.9538, 0.3211, 0.9382, 0.4287, 0.9591, 0.4219, 0.9591, 0.4979, 0.9564, 0.4984, 0.5378, 0.8255, 0.5196, 0.825, 0.5354, 0.7486, 0.5378, 0.7483, 0.08957, 0.8755, 0.1006, 0.8665, 0.1006, 0.9482, 0.09914, 0.9489, 0.05283, 0.7307, 0.03929, 0.7223, 0.05108, 0.6505, 0.05283, 0.6512, 0.8668, 0.7398, 0.8668, 0.8263, 0.8375, 0.826, 0.8377, 0.7465, 0.8648, 0.3211, 0.8648, 0.4101, 0.8375, 0.4134, 0.8373, 0.3336, 0.8375, 0.7398, 0.8375, 0.8377, 0.811, 0.8266, 0.8112, 0.747, 0.4236, 0.6995, 0.4236, 0.7964, 0.3949, 0.7883, 0.3947, 0.7093, 0.8373, 0.3211, 0.8373, 0.4162, 0.8092, 0.405, 0.8096, 0.3275, 0.8414, 0.2059, 0.8414, 0.3036, 0.8152, 0.2962, 0.815, 0.2166, 0.8543, 0.4519, 0.8543, 0.5386, 0.8263, 0.5261, 0.8266, 0.4463, 0.8959, 0.6426, 0.8959, 0.7269, 0.8679, 0.7223, 0.8674, 0.6434, 0.8955, 0.2081, 0.8955, 0.2943, 0.8687, 0.2847, 0.8689, 0.2059, 0.8416, 0.5462, 0.8416, 0.6373, 0.8133, 0.6338, 0.8143, 0.5551, 0.7955, 0.4463, 0.7955, 0.5285, 0.7605, 0.5119, 0.7617, 0.4519, 0.8092, 0.6552, 0.8092, 0.7398, 0.7763, 0.7314, 0.7758, 0.6698, 0.7627, 0.0, 0.7627, 0.08459, 0.7279, 0.06727, 0.7286, 0.005691, 0.7605, 0.4463, 0.7605, 0.5297, 0.7264, 0.5262, 0.7251, 0.4654, 0.8133, 0.5462, 0.8133, 0.6296, 0.7793, 0.6161, 0.78, 0.5553, 0.8092, 0.3211, 0.8092, 0.4045, 0.7758, 0.3953, 0.7751, 0.3345, 0.5737, 0.7437, 0.5737, 0.8267, 0.5402, 0.8046, 0.5421, 0.7442, 0.7751, 0.3211, 0.7751, 0.4057, 0.7412, 0.3999, 0.7404, 0.3383, 0.3155, 0.6743, 0.3155, 0.7592, 0.2796, 0.743, 0.2804, 0.6812, 0.8295, 0.09685, 0.8295, 0.1781, 0.798, 0.1759, 0.7961, 0.1167, 0.237, 0.8235, 0.237, 0.8925, 0.2028, 0.8889, 0.2024, 0.8413, 0.6719, 0.8284, 0.6719, 0.8934, 0.6366, 0.8866, 0.6374, 0.8417, 0.9207, 0.1386, 0.9207, 0.2034, 0.8885, 0.1933, 0.8877, 0.1483, 0.1915, 0.8116, 0.1915, 0.8787, 0.1544, 0.8668, 0.1551, 0.8204, 0.9382, 0.3211, 0.9382, 0.3897, 0.9102, 0.3846, 0.9099, 0.3372, 0.3093, 0.8478, 0.3093, 0.9167, 0.2796, 0.8993, 0.2799, 0.8518, 0.6061, 0.1384, 0.6061, 0.2059, 0.5693, 0.1988, 0.5687, 0.1521, 0.7446, 0.8308, 0.7446, 0.8948, 0.71, 0.8741, 0.7106, 0.83, 0.2766, 0.8378, 0.2766, 0.8995, 0.2415, 0.8823, 0.2407, 0.8396, 0.8103, 0.8202, 0.8103, 0.8901, 0.7758, 0.8672, 0.7772, 0.8193, 0.9763, 0.369, 0.9763, 0.4208, 0.9596, 0.4148, 0.9592, 0.3728, 0.05236, 0.918, 0.05236, 0.9609, 0.03568, 0.9487, 0.03633, 0.9017, 0.173, 0.9345, 0.173, 0.9783, 0.1549, 0.9762, 0.1544, 0.9311, 0.4861, 0.9737, 0.485, 0.9322, 0.5019, 0.9368, 0.5019, 0.9783, 0.6995, 0.9371, 0.6995, 0.9856, 0.6857, 0.9846, 0.6855, 0.9411, 0.9778, 0.3211, 0.9778, 0.3651, 0.9592, 0.369, 0.9594, 0.3235, 0.1535, 0.8292, 0.1535, 0.8773, 0.1385, 0.8867, 0.1381, 0.8399, 0.3943, 0.8169, 0.3943, 0.8726, 0.3812, 0.8663, 0.3813, 0.8211, 0.9709, 0.8875, 0.9709, 0.9419, 0.9535, 0.9355, 0.9533, 0.8913, 0.586, 0.9158, 0.586, 0.9694, 0.568, 0.964, 0.5684, 0.9204, 0.6719, 0.8966, 0.6719, 0.9379, 0.6357, 0.9222, 0.6355, 0.8934, 0.9533, 0.9019, 0.9533, 0.9608, 0.9324, 0.9271, 0.9345, 0.8875, 0.8083, 0.4045, 0.8083, 0.4456, 0.7761, 0.4443, 0.7751, 0.4119, 0.9324, 0.8875, 0.9324, 0.9384, 0.8971, 0.9287, 0.8975, 0.8931, 0.9448, 0.1386, 0.9448, 0.1933, 0.9231, 0.2029, 0.9207, 0.1658, 0.7436, 0.8948, 0.7436, 0.9429, 0.71, 0.9378, 0.7107, 0.9041, 0.929, 0.0, 0.929, 0.04239, 0.8954, 0.05306, 0.895, 0.02353, 0.2781, 0.9167, 0.3093, 0.9239, 0.3093, 0.9602, 0.2875, 0.955, 0.7712, 0.915, 0.7712, 0.9652, 0.7456, 0.959, 0.7452, 0.9238, 0.9492, 0.7811, 0.9486, 0.7398, 0.9722, 0.7466, 0.9722, 0.7813, 0.8971, 0.9645, 0.8756, 0.9448, 0.8853, 0.9007, 0.8971, 0.9114, 0.4978, 0.6456, 0.4978, 0.6883, 0.469, 0.6732, 0.4691, 0.6499, 0.8091, 0.9385, 0.7758, 0.9396, 0.7908, 0.8908, 0.8091, 0.8901, 0.3824, 0.9287, 0.3424, 0.9318, 0.3605, 0.887, 0.3824, 0.8854, 0.2407, 0.937, 0.2024, 0.937, 0.217, 0.8926, 0.238, 0.8925, 0.8928, 0.634, 0.8923, 0.5907, 0.9345, 0.6145, 0.9345, 0.6381, 0.3836, 0.8782, 0.4253, 0.8833, 0.4253, 0.9267, 0.4025, 0.9239, 0.5257, 0.9322, 0.485, 0.9322, 0.4926, 0.8883, 0.515, 0.8884, 0.945, 0.2727, 0.9178, 0.246, 0.93, 0.2059, 0.945, 0.2203, 0.6206, 0.9184, 0.6206, 0.9605, 0.5889, 0.9512, 0.589, 0.9281, 0.3808, 0.1481, 0.3826, 0.1457, 0.3854, 0.1447, 0.3883, 0.1457, 0.39, 0.1481, 0.39, 0.1511, 0.3883, 0.1535, 0.3854, 0.1544, 0.3826, 0.1535, 0.3808, 0.1511, 0.8581, 0.05574, 0.8608, 0.003383, 0.8817, 0.0, 0.895, 0.05574, 0.4255, 0.7879, 0.4457, 0.7265, 0.4711, 0.7243, 0.4711, 0.7773, 0.05461, 0.813, 0.07328, 0.7559, 0.09869, 0.7513, 0.09869, 0.8115, 0.4255, 0.845, 0.4298, 0.7879, 0.4559, 0.7927, 0.4704, 0.845, 0.04339, 0.7988, 0.04339, 0.8518, 0.01902, 0.8538, 0.0, 0.7954, 0.5889, 0.8587, 0.6082, 0.8017, 0.6325, 0.805, 0.6327, 0.8587, 0.04293, 0.9017, 0.002067, 0.9017, 0.0, 0.8752, 0.04555, 0.8538, 0.9304, 0.8875, 0.9347, 0.8262, 0.9481, 0.8304, 0.9541, 0.8875, 0.911, 0.4905, 0.9226, 0.4286, 0.9382, 0.4219, 0.9382, 0.4865, 0.4724, 0.8928, 0.4255, 0.8743, 0.4282, 0.8478, 0.4724, 0.845, 0.3544, 0.4507, 0.3913, 0.3327, 0.4205, 0.3357, 0.4255, 0.4507, 0.4415, 0.1133, 0.4807, 0.0007043, 0.51, 0.0, 0.51, 0.1191, 0.4255, 0.5551, 0.4682, 0.4463, 0.4983, 0.4504, 0.4983, 0.5543, 0.3808, 0.1097, 0.416, 0.0, 0.4415, 0.01198, 0.4415, 0.1447, 0.4971, 0.3245, 0.5088, 0.2059, 0.5368, 0.2082, 0.5639, 0.3245, 0.4983, 0.546, 0.5274, 0.4463, 0.5495, 0.4572, 0.5495, 0.5842, 0.4982, 0.4122, 0.5124, 0.3327, 0.5427, 0.3349, 0.5705, 0.4122, 0.5639, 0.3321, 0.5893, 0.2094, 0.6083, 0.2059, 0.6083, 0.3295, 0.5889, 0.4463, 0.5889, 0.5855, 0.5726, 0.5959, 0.5495, 0.4789, 0.4056, 0.4507, 0.4056, 0.5748, 0.3845, 0.5872, 0.3544, 0.4743, 0.0, 0.7954, 0.02583, 0.7412, 0.04654, 0.7476, 0.05154, 0.7954, 0.7229, 0.3016, 0.7421, 0.209, 0.7554, 0.2059, 0.7554, 0.2999, 0.4237, 0.5872, 0.4237, 0.6921, 0.4121, 0.6995, 0.3947, 0.6142, 0.05461, 0.7422, 0.0733, 0.6676, 0.09021, 0.6632, 0.09021, 0.7513, 0.101, 0.6538, 0.1337, 0.5657, 0.1544, 0.5678, 0.1544, 0.6513, 0.2024, 0.6559, 0.2195, 0.5706, 0.2402, 0.5674, 0.2533, 0.6559, 0.0, 0.6505, 0.03335, 0.5689, 0.05461, 0.5724, 0.05461, 0.6472, 0.6095, 0.07895, 0.6364, 0.0, 0.6547, 0.008101, 0.6547, 0.1073, 0.6095, 0.1962, 0.6198, 0.1073, 0.6397, 0.1096, 0.659, 0.1962, 0.6547, 0.07165, 0.6759, 0.0, 0.6914, 0.008328, 0.6914, 0.1054, 0.8955, 0.2935, 0.9067, 0.2076, 0.9178, 0.2059, 0.9178, 0.2994, 0.911, 0.4219, 0.911, 0.5145, 0.9002, 0.5169, 0.8867, 0.4328, 0.7961, 0.09685, 0.7961, 0.1893, 0.7835, 0.196, 0.7674, 0.1067, 0.0, 0.7412, 0.0223, 0.6505, 0.03929, 0.651, 0.03929, 0.736, 0.2407, 0.6585, 0.2407, 0.7437, 0.2238, 0.7446, 0.2024, 0.6559, 0.5889, 0.7409, 0.6111, 0.6529, 0.6286, 0.6528, 0.6286, 0.7361, 0.71, 0.738, 0.7292, 0.6552, 0.7452, 0.6589, 0.7452, 0.7527, 0.71, 0.6633, 0.71, 0.7545, 0.6939, 0.7514, 0.6762, 0.6669, 0.7452, 0.7368, 0.762, 0.6552, 0.7758, 0.6588, 0.7758, 0.7502, 0.4254, 0.4507, 0.4254, 0.5445, 0.4162, 0.5431, 0.4056, 0.4515, 0.7397, 0.2029, 0.7603, 0.09987, 0.7674, 0.09685, 0.7674, 0.2025, 0.6721, 0.435, 0.699, 0.3327, 0.7079, 0.3346, 0.7091, 0.435, 0.6914, 0.1007, 0.6916, 0.001454, 0.7005, 0.0, 0.7279, 0.1007, 0.7422, 0.5462, 0.7422, 0.6518, 0.7335, 0.6552, 0.71, 0.5723, 0.678, 0.6437, 0.702, 0.5462, 0.71, 0.5497, 0.71, 0.6633, 0.101, 0.7565, 0.1199, 0.6538, 0.1281, 0.6566, 0.1347, 0.7565, 0.3268, 0.6533, 0.346, 0.5694, 0.3534, 0.5706, 0.3534, 0.6744, 0.3424, 0.8854, 0.366, 0.8214, 0.3753, 0.8229, 0.3799, 0.8854, 0.87, 0.6262, 0.8864, 0.5288, 0.8923, 0.5289, 0.8923, 0.6347, 0.8867, 0.3211, 0.8867, 0.4313, 0.8813, 0.4336, 0.8648, 0.3358, 0.8959, 0.7185, 0.9116, 0.6436, 0.9212, 0.6426, 0.9212, 0.7234, 0.7452, 0.915, 0.7641, 0.8384, 0.7738, 0.8399, 0.7738, 0.9142, 0.2533, 0.6456, 0.2702, 0.5674, 0.2788, 0.57, 0.2788, 0.6543, 0.811, 0.9171, 0.8257, 0.8377, 0.8349, 0.8385, 0.8369, 0.9171, 0.9212, 0.7158, 0.9346, 0.6426, 0.9421, 0.6455, 0.9421, 0.7288, 0.9722, 0.5122, 0.9722, 0.5966, 0.9669, 0.5951, 0.9617, 0.5285, 0.1366, 0.8285, 0.1475, 0.748, 0.1538, 0.7472, 0.1538, 0.8292, 0.4978, 0.5551, 0.4978, 0.6429, 0.4921, 0.6456, 0.4818, 0.5697, 0.945, 0.2573, 0.9542, 0.1946, 0.9623, 0.1938, 0.9623, 0.2727, 0.8877, 0.1386, 0.9031, 0.05807, 0.9127, 0.05858, 0.9149, 0.1386, 0.5261, 0.8948, 0.5402, 0.8271, 0.538, 0.8267, 0.5402, 0.9002, 0.4845, 0.7725, 0.4823, 0.8436, 0.4845, 0.8439, 0.4717, 0.7774, 0.9696, 0.4884, 0.9815, 0.4225, 0.9795, 0.4219, 0.9815, 0.4948, 0.9994, 0.8875, 0.998, 0.9611, 0.9994, 0.9615, 0.9916, 0.8885, 0.9737, 0.7825, 0.9813, 0.7152, 0.9801, 0.7148, 0.9813, 0.7934, 0.9909, 0.4219, 0.9893, 0.496, 0.9909, 0.4955, 0.9815, 0.4278, 0.9813, 0.6426, 0.9794, 0.7148, 0.9813, 0.7141, 0.9696, 0.6451, 0.5884, 0.7437, 0.5861, 0.8177, 0.5884, 0.8172, 0.5737, 0.7497, 0.9472, 0.5791, 0.9617, 0.5122, 0.9592, 0.5122, 0.9617, 0.5833, 0.3943, 0.747, 0.3917, 0.8169, 0.3943, 0.8167, 0.3792, 0.7514, 0.8306, 0.08346, 0.7983, 0.07639, 0.799, 0.002872, 0.8306, 0.0, 0.3087, 0.8478, 0.2799, 0.8331, 0.2796, 0.7592, 0.3087, 0.7598, 0.8581, 0.09285, 0.8306, 0.08545, 0.8309, 0.01221, 0.8581, 0.0, 0.7872, 0.2974, 0.7557, 0.2876, 0.7554, 0.2152, 0.7872, 0.2059, 0.8263, 0.5351, 0.7955, 0.5277, 0.7959, 0.4573, 0.8263, 0.4463, 0.8687, 0.2985, 0.8417, 0.287, 0.8414, 0.214, 0.8687, 0.2059, 0.7748, 0.8353, 0.7452, 0.8384, 0.7452, 0.7648, 0.7748, 0.7502, 0.8674, 0.7236, 0.8369, 0.72, 0.836, 0.6471, 0.8674, 0.6426, 0.568, 0.9104, 0.5403, 0.9076, 0.5402, 0.836, 0.568, 0.8267, 0.2704, 0.8378, 0.2418, 0.8293, 0.2407, 0.7576, 0.2704, 0.7491, 0.3792, 0.8214, 0.3429, 0.815, 0.3424, 0.7628, 0.3792, 0.747, 0.8655, 0.1678, 0.8295, 0.1643, 0.8298, 0.1148, 0.8655, 0.09685, 0.811, 0.8193, 0.7758, 0.8157, 0.7758, 0.7604, 0.811, 0.7398, 0.7793, 0.6244, 0.7422, 0.6026, 0.7425, 0.548, 0.7793, 0.5462, 0.1366, 0.8292, 0.1015, 0.8139, 0.101, 0.763, 0.1366, 0.7565, 0.7439, 0.83, 0.71, 0.8062, 0.7105, 0.7527, 0.7439, 0.7535, 0.2377, 0.8219, 0.2032, 0.8235, 0.2024, 0.7694, 0.2377, 0.7446, 0.5196, 0.8273, 0.485, 0.8071, 0.4851, 0.752, 0.5196, 0.7483, 0.8861, 0.5245, 0.8544, 0.5168, 0.8543, 0.4622, 0.8861, 0.4463, 0.71, 0.8278, 0.6746, 0.8076, 0.6755, 0.756, 0.71, 0.7545, 0.71, 0.89, 0.6731, 0.873, 0.673, 0.8329, 0.71, 0.8278, 0.4415, 0.2045, 0.4124, 0.193, 0.4124, 0.1543, 0.4415, 0.1447, 0.1927, 0.9311, 0.1544, 0.9278, 0.1549, 0.8938, 0.1927, 0.8787, 0.5227, 0.8883, 0.4851, 0.8818, 0.485, 0.8423, 0.5227, 0.8273, 0.926, 0.5907, 0.8924, 0.5712, 0.8923, 0.5312, 0.926, 0.5288, 0.6254, 0.9184, 0.5889, 0.9098, 0.5891, 0.8714, 0.6254, 0.8587, 0.1381, 0.8898, 0.101, 0.8779, 0.101, 0.8387, 0.1381, 0.8292, 0.08957, 0.9269, 0.05462, 0.9137, 0.05461, 0.8747, 0.08957, 0.8665, 0.3381, 0.9485, 0.3101, 0.9361, 0.31, 0.897, 0.3381, 0.888, 0.9273, 0.8021, 0.8944, 0.8008, 0.8944, 0.7605, 0.9273, 0.7398, 0.5306, 0.9823, 0.5169, 0.9733, 0.5166, 0.9347, 0.5306, 0.9322, 0.5166, 0.9719, 0.502, 0.981, 0.5019, 0.9425, 0.5166, 0.9322, 0.3614, 0.9328, 0.3808, 0.9318, 0.3808, 0.9693, 0.3605, 0.9717, 0.9133, 0.9772, 0.8971, 0.9754, 0.8974, 0.9423, 0.9133, 0.9384, 0.9682, 0.8241, 0.9493, 0.8215, 0.9486, 0.7879, 0.9682, 0.7813, 0.4056, 0.5445, 0.4251, 0.546, 0.425, 0.585, 0.4062, 0.585, 0.9718, 0.8782, 0.955, 0.866, 0.9541, 0.8262, 0.9718, 0.8311, 0.9779, 0.04723, 0.9593, 0.04188, 0.9596, 0.005397, 0.9779, 0.0, 0.3605, 0.9795, 0.3424, 0.9693, 0.3424, 0.9324, 0.3605, 0.9318, 0.9699, 0.3205, 0.9498, 0.3164, 0.9502, 0.2793, 0.9699, 0.2727, 0.03568, 0.9442, 0.0, 0.9307, 9.537e-06, 0.9035, 0.03568, 0.9017, 0.412, 0.9626, 0.3838, 0.9695, 0.3836, 0.9463, 0.412, 0.9267, 0.969, 0.1827, 0.9448, 0.167, 0.9449, 0.1386, 0.969, 0.1399, 0.05461, 0.9685, 0.06408, 0.9292, 0.0811, 0.9269, 0.0811, 0.965, 0.1962, 0.9683, 0.173, 0.9564, 0.1733, 0.932, 0.1962, 0.9311, 0.8369, 0.9601, 0.8091, 0.9527, 0.8092, 0.9252, 0.8369, 0.9171, 0.568, 0.951, 0.5329, 0.9452, 0.5327, 0.9194, 0.568, 0.9104, 0.7084, 0.9326, 0.673, 0.9371, 0.6734, 0.9102, 0.7084, 0.89, 0.9498, 0.3177, 0.9179, 0.3044, 0.9178, 0.2758, 0.9498, 0.2727, 0.8645, 0.2041, 0.8295, 0.2006, 0.8297, 0.1748, 0.8645, 0.1678, 0.8375, 0.95, 0.8541, 0.9076, 0.8698, 0.9071, 0.8726, 0.95, 0.2407, 0.9445, 0.2469, 0.8995, 0.262, 0.9003, 0.2749, 0.9445, 0.101, 0.9384, 0.1206, 0.8923, 0.1362, 0.8898, 0.1362, 0.9344, 0.9345, 0.6404, 0.9494, 0.5922, 0.9612, 0.5907, 0.9612, 0.6362, 0.154, 0.8898, 0.154, 0.9428, 0.1462, 0.9507, 0.1362, 0.9064, 0.3799, 0.1031, 0.3799, 0.1525, 0.3704, 0.1503, 0.3594, 0.1014, 0.7726, 0.4408, 0.7407, 0.4276, 0.7404, 0.412, 0.7726, 0.4057, 0.4586, 0.9337, 0.4717, 0.8928, 0.4818, 0.9017, 0.4818, 0.9527, 0.929, 0.04314, 0.9455, 0.0001802, 0.9593, 0.0, 0.9593, 0.04549, 0.4586, 0.8978, 0.4586, 0.9424, 0.4438, 0.9397, 0.4255, 0.8928, 0.3977, 0.1499, 0.3964, 0.1519, 0.3942, 0.1527, 0.3917, 0.1521, 0.3902, 0.1501, 0.39, 0.1476, 0.3915, 0.1455, 0.3939, 0.1447, 0.3963, 0.1455, 0.3977, 0.1475, 0.6477, 0.9379, 0.6477, 0.9905, 0.6357, 0.9869, 0.6355, 0.942, 0.2151, 0.937, 0.2151, 0.9918, 0.2031, 0.9869, 0.2024, 0.9403, 0.6855, 0.9371, 0.6855, 0.9914, 0.673, 0.9875, 0.6733, 0.9416, 0.66, 0.9379, 0.66, 0.9906, 0.6478, 0.986, 0.6477, 0.9414, 0.2275, 0.937, 0.2275, 0.993, 0.2151, 0.99, 0.2163, 0.9419, 0.4487, 0.9424, 0.4487, 0.9946, 0.4373, 0.99, 0.4373, 0.9453, 0.9924, 0.5799, 0.9924, 0.635, 0.9808, 0.6331, 0.9822, 0.5851, 0.9246, 0.9384, 0.9246, 0.993, 0.9138, 0.9889, 0.9133, 0.9412, 0.7872, 0.9396, 0.7872, 0.9927, 0.7758, 0.9902, 0.776, 0.944, 0.2398, 0.937, 0.2398, 0.993, 0.2287, 0.9883, 0.2275, 0.9397, 0.6132, 0.9605, 0.6132, 0.9946, 0.6011, 0.9902, 0.6012, 0.9639, 0.2905, 0.9602, 0.2905, 0.9943, 0.2781, 0.9901, 0.2781, 0.9638, 0.8217, 0.9601, 0.8217, 0.9942, 0.8091, 0.9902, 0.8091, 0.9639, 0.8341, 0.9601, 0.8341, 0.9942, 0.8217, 0.9905, 0.8217, 0.9642, 0.6011, 0.9605, 0.6011, 0.9946, 0.589, 0.9912, 0.5889, 0.9649, 0.9441, 0.9608, 0.9441, 0.9949, 0.9326, 0.9916, 0.9324, 0.9652, 0.8869, 0.9645, 0.8869, 0.9986, 0.8758, 0.9952, 0.8756, 0.9686, 0.7674, 0.9652, 0.7674, 0.9993, 0.7564, 0.9957, 0.7564, 0.969, 0.7564, 0.9652, 0.7564, 0.9993, 0.7452, 0.9953, 0.7454, 0.9687, 0.04732, 0.9609, 0.04732, 0.995, 0.03568, 0.9907, 0.03593, 0.9642, 0.6339, 0.8587, 0.6339, 0.9567, 0.6254, 0.9542, 0.6254, 0.8614, 0.9722, 0.6027, 0.9726, 0.5122, 0.9808, 0.5157, 0.9808, 0.6043, 0.04692, 0.9009, 0.04619, 0.8138, 0.05461, 0.813, 0.05461, 0.8981, 0.9894, 0.7827, 0.9894, 0.8782, 0.9818, 0.8743, 0.982, 0.7839, 0.6364, 0.6528, 0.6364, 0.7394, 0.6291, 0.7374, 0.6286, 0.6539, 0.9989, 0.0474, 0.9989, 0.1321, 0.9914, 0.13, 0.9918, 0.04906, 0.9982, 0.4018, 0.9982, 0.496, 0.9909, 0.4949, 0.9909, 0.4061, 0.9778, 0.4105, 0.9784, 0.3211, 0.9864, 0.3234, 0.9864, 0.4114, 0.2711, 0.8364, 0.2704, 0.7507, 0.2794, 0.7491, 0.2794, 0.8328, 0.2024, 0.8235, 0.2024, 0.9213, 0.1938, 0.9184, 0.1938, 0.8259, 0.9231, 0.4905, 0.9231, 0.5285, 0.9111, 0.5247, 0.911, 0.4944, 0.1482, 0.9507, 0.1482, 0.9887, 0.1363, 0.985, 0.1362, 0.9547, 0.5564, 0.951, 0.5564, 0.989, 0.5446, 0.9853, 0.5446, 0.955, 0.482, 0.9527, 0.482, 0.9907, 0.4704, 0.987, 0.4704, 0.9566, 0.5679, 0.951, 0.5679, 0.989, 0.5564, 0.9852, 0.5564, 0.9548, 0.6339, 0.9567, 0.6339, 0.9947, 0.6223, 0.9908, 0.6224, 0.9604, 0.4704, 0.9527, 0.4704, 0.9907, 0.4586, 0.9867, 0.4587, 0.9564, 0.5446, 0.951, 0.5446, 0.989, 0.5327, 0.985, 0.5328, 0.9547, 0.8723, 0.95, 0.8723, 0.988, 0.8603, 0.984, 0.8603, 0.9537, 0.8766, 0.1678, 0.8766, 0.2058, 0.8645, 0.2019, 0.8646, 0.1717, 1.0, 0.006602, 1.0, 0.03633, 0.9896, 0.03332, 0.9898, 0.0, 0.9911, 0.9619, 0.9911, 0.9955, 0.9807, 0.9918, 0.9811, 0.9566, 0.101, 0.6632, 0.101, 0.748, 0.09021, 0.7452, 0.09055, 0.6669, 0.9728, 0.1901, 0.9728, 0.2727, 0.9627, 0.268, 0.9623, 0.1922, 0.9696, 0.6426, 0.9696, 0.7279, 0.9592, 0.7253, 0.9596, 0.6458, 0.9826, 0.1901, 0.9826, 0.2703, 0.9746, 0.2635, 0.9728, 0.1902, 0.9807, 0.8875, 0.9807, 0.9714, 0.9709, 0.971, 0.9727, 0.8937, 0.9802, 0.0474, 0.9802, 0.1315, 0.9711, 0.1271, 0.9703, 0.04885, 0.9818, 0.7971, 0.9818, 0.8782, 0.9718, 0.8771, 0.9728, 0.8028, 0.9696, 0.4219, 0.9696, 0.5071, 0.9596, 0.5035, 0.9591, 0.4244, 0.9703, 0.0474, 0.9703, 0.1301, 0.9597, 0.128, 0.9601, 0.052, 0.2008, 0.6583, 0.2008, 0.743, 0.1903, 0.7392, 0.19, 0.6611, 0.5219, 0.4122, 0.5219, 0.4414, 0.5101, 0.4376, 0.5101, 0.4161, 0.5456, 0.4122, 0.5456, 0.4414, 0.5338, 0.4377, 0.5338, 0.4161, 0.5692, 0.4122, 0.5692, 0.4414, 0.5575, 0.4376, 0.5574, 0.4161, 0.7539, 0.6244, 0.7539, 0.6536, 0.7422, 0.6499, 0.7422, 0.6282, 0.7772, 0.6244, 0.7772, 0.6536, 0.7656, 0.6499, 0.7656, 0.6282, 0.8199, 0.4164, 0.8199, 0.4456, 0.8083, 0.4418, 0.8083, 0.4203, 0.7656, 0.6244, 0.7656, 0.6536, 0.7539, 0.6498, 0.7539, 0.6282, 0.5574, 0.4122, 0.5574, 0.4414, 0.5456, 0.4375, 0.5457, 0.416, 0.5338, 0.4122, 0.5338, 0.4414, 0.5219, 0.4376, 0.522, 0.416, 0.5101, 0.4122, 0.5101, 0.4414, 0.4982, 0.4376, 0.4982, 0.4161, 0.9916, 0.8875, 0.9916, 0.9566, 0.9807, 0.9546, 0.9818, 0.8923, 0.9968, 0.3211, 0.9968, 0.3879, 0.9867, 0.3837, 0.9864, 0.323, 0.9997, 0.7827, 0.9997, 0.8504, 0.9894, 0.8478, 0.9899, 0.7868, 0.9917, 0.7096, 0.9917, 0.7783, 0.9819, 0.7741, 0.9813, 0.712, 0.993, 0.1901, 0.993, 0.2573, 0.9827, 0.2543, 0.9826, 0.194, 0.9911, 0.1158, 0.9911, 0.1848, 0.9808, 0.1805, 0.9802, 0.1188, 0.9922, 0.6426, 0.9922, 0.7096, 0.9813, 0.7068, 0.9815, 0.6471, 0.9919, 0.5122, 0.9919, 0.5799, 0.9809, 0.576, 0.9808, 0.5156, 0.9914, 0.0474, 0.9914, 0.1158, 0.9802, 0.1132, 0.9806, 0.05136, 0.4228, 0.9267, 0.4228, 0.9916, 0.4124, 0.9866, 0.412, 0.9289, 0.8929, 0.2943, 0.8929, 0.3198, 0.8809, 0.3161, 0.8808, 0.2984, 0.9183, 0.8021, 0.9183, 0.8277, 0.9064, 0.8237, 0.9064, 0.8062, 0.9064, 0.8021, 0.9064, 0.8277, 0.8944, 0.8236, 0.8944, 0.806, 0.8808, 0.2943, 0.8808, 0.3198, 0.8687, 0.3156, 0.8688, 0.298, 0.8322, 0.4164, 0.8322, 0.4419, 0.8199, 0.4376, 0.8199, 0.4201, 0.8086, 0.1781, 0.8086, 0.2036, 0.7961, 0.1994, 0.7961, 0.1819, 0.7919, 0.6296, 0.7919, 0.6551, 0.7794, 0.6511, 0.7793, 0.6336, 0.8045, 0.6296, 0.8045, 0.6551, 0.7919, 0.6513, 0.7919, 0.6337, 0.821, 0.1781, 0.821, 0.2036, 0.8086, 0.1998, 0.8086, 0.1823, 0.8561, 0.4164, 0.8561, 0.4419, 0.8439, 0.4382, 0.8438, 0.4206, 0.03531, 0.9442, 0.03531, 0.9864, 0.024, 0.9883, 0.02502, 0.9486, 0.9802, 0.1315, 0.9802, 0.1854, 0.9696, 0.1815, 0.9699, 0.1339, 0.9722, 0.5966, 0.9722, 0.6409, 0.9619, 0.6382, 0.9617, 0.5978, 0.4586, 0.9424, 0.4586, 0.9857, 0.4487, 0.9827, 0.4488, 0.9438, 0.7092, 0.9371, 0.7092, 0.9909, 0.6995, 0.989, 0.6996, 0.9412, 0.799, 0.9883, 0.8, 0.9396, 0.8089, 0.945, 0.8089, 0.9921, 0.3096, 0.8043, 0.3087, 0.7635, 0.3193, 0.7592, 0.3193, 0.798, 0.9938, 0.2573, 0.9938, 0.3137, 0.9826, 0.3108, 0.9826, 0.2607, 0.6713, 0.9379, 0.6713, 0.993, 0.66, 0.9899, 0.66, 0.9417, 0.4373, 0.9443, 0.4373, 0.9929, 0.4263, 0.9885, 0.4255, 0.9424, 0.8396, 0.3036, 0.8396, 0.3209, 0.8274, 0.3172, 0.8273, 0.3079, 0.8637, 0.3036, 0.8637, 0.3209, 0.8518, 0.3172, 0.8517, 0.3079, 0.7396, 0.08459, 0.7396, 0.1018, 0.7279, 0.09805, 0.7279, 0.08863, 0.9046, 0.3026, 0.9046, 0.3198, 0.8929, 0.3158, 0.8929, 0.3064, 0.8662, 0.5245, 0.8662, 0.5417, 0.8543, 0.5376, 0.8544, 0.5282, 0.8517, 0.3036, 0.8517, 0.3209, 0.8396, 0.3166, 0.8397, 0.3073, 0.8273, 0.3036, 0.8273, 0.3209, 0.815, 0.3166, 0.815, 0.3073, 0.7844, 0.3016, 0.7844, 0.3188, 0.7719, 0.3147, 0.7719, 0.3054, 0.773, 0.5285, 0.773, 0.5457, 0.7605, 0.5418, 0.7605, 0.5325, 0.7854, 0.5285, 0.7854, 0.5457, 0.773, 0.542, 0.773, 0.5327, 0.799, 0.9396, 0.799, 0.9904, 0.7872, 0.9868, 0.7873, 0.9437, 0.9651, 0.9419, 0.9651, 0.9928, 0.9533, 0.9888, 0.9533, 0.9453, 0.1129, 0.9384, 0.1129, 0.9898, 0.1013, 0.986, 0.101, 0.9404, 0.7435, 0.943, 0.7435, 0.9886, 0.735, 0.98, 0.7322, 0.9429, 0.1356, 0.9384, 0.1361, 0.9907, 0.1249, 0.9907, 0.1275, 0.9464, 0.721, 0.9429, 0.721, 0.9934, 0.71, 0.9903, 0.71, 0.9456, 0.7322, 0.9429, 0.7322, 0.9927, 0.721, 0.9904, 0.7215, 0.9475, 0.4845, 0.8454, 0.4845, 0.8913, 0.4739, 0.8866, 0.4727, 0.8439, 0.01209, 0.9442, 0.01209, 0.9849, 0.0, 0.9868, 0.0009834, 0.9494, 0.1249, 0.9384, 0.1249, 0.9897, 0.1132, 0.9859, 0.1129, 0.9418, 0.6208, 0.3142, 0.6208, 0.3322, 0.6083, 0.3281, 0.6083, 0.3182, 0.6157, 0.4215, 0.6157, 0.4395, 0.6032, 0.4355, 0.6032, 0.4256, 0.6282, 0.4215, 0.6282, 0.4395, 0.6158, 0.4354, 0.6157, 0.4257, 0.6333, 0.3142, 0.6333, 0.3322, 0.6209, 0.3283, 0.6208, 0.3182, 0.7353, 0.3016, 0.7353, 0.3196, 0.7229, 0.3159, 0.7229, 0.3057, 0.7597, 0.3016, 0.7597, 0.3196, 0.7475, 0.3156, 0.7476, 0.3059, 0.7719, 0.3016, 0.7719, 0.3196, 0.7597, 0.3155, 0.7597, 0.3056, 0.7475, 0.3016, 0.7475, 0.3196, 0.7353, 0.3154, 0.7353, 0.3055, 0.7008, 0.3132, 0.7008, 0.3312, 0.6884, 0.327, 0.6885, 0.3171, 0.6458, 0.3142, 0.6458, 0.3322, 0.6333, 0.328, 0.6333, 0.3182, 0.9699, 0.3114, 0.9703, 0.2727, 0.9819, 0.2756, 0.9819, 0.3162, 0.2526, 0.9445, 0.2526, 0.9867, 0.2407, 0.9848, 0.2421, 0.9502, 0.3331, 0.9485, 0.3331, 0.9906, 0.3218, 0.9865, 0.3215, 0.9511, 0.8489, 0.95, 0.8489, 0.9923, 0.8375, 0.9891, 0.8378, 0.9541, 0.3215, 0.9485, 0.3215, 0.991, 0.3106, 0.9865, 0.31, 0.9513, 0.8603, 0.95, 0.8603, 0.9922, 0.8489, 0.989, 0.8491, 0.9542, 0.276, 0.9445, 0.276, 0.9871, 0.2649, 0.9828, 0.2644, 0.9478, 0.9896, 0.0, 0.9896, 0.04214, 0.9779, 0.03915, 0.9783, 0.004536, 0.2644, 0.9445, 0.2644, 0.9867, 0.253, 0.9824, 0.2526, 0.9478, 0.024, 0.9442, 0.024, 0.9865, 0.01209, 0.9837, 0.01251, 0.9484, 0.1006, 0.9489, 0.1006, 0.9897, 0.08975, 0.984, 0.08867, 0.9509, 0.9998, 0.8504, 0.9998, 0.8827, 0.9909, 0.8875, 0.9894, 0.854, 0.8322, 0.4436, 0.8323, 0.4214, 0.8438, 0.4164, 0.8438, 0.4401, 0.9413, 0.3953, 0.9413, 0.4164, 0.9298, 0.4212, 0.9299, 0.3987, 0.5925, 0.4241, 0.5937, 0.4433, 0.5815, 0.4433, 0.5837, 0.4215, 0.9203, 0.4212, 0.9213, 0.3916, 0.9298, 0.3897, 0.9298, 0.42, 0.9099, 0.4193, 0.9116, 0.3917, 0.9203, 0.3897, 0.9203, 0.4175, 0.821, 0.1975, 0.8243, 0.1803, 0.8293, 0.1781, 0.8293, 0.1988, 0.5739, 0.4449, 0.5705, 0.4215, 0.5815, 0.423, 0.5815, 0.4458, 0.5952, 0.4454, 0.5937, 0.4215, 0.6032, 0.4227, 0.6032, 0.446, 0.887, 0.174, 0.887, 0.2056, 0.8766, 0.2016, 0.8773, 0.1678, 0.2905, 0.9971, 0.293, 0.9604, 0.3018, 0.9602, 0.3018, 0.9963])
me_cylinder.update()

# ---- objects
ob_sm_crismastree2 = bpy.data.objects.new('SM_CrismasTree2', me_cylinder)

# ---- transforms, parenting, visibility, modifiers, constraints
ob_sm_crismastree2.location = (0.0, 0.0, 0.9962)
ob_sm_crismastree2.scale = (0.6446, 0.6446, 0.9251)

# ---- collection membership
col_collection.objects.link(ob_sm_crismastree2)

# ---- scene / render settings (as saved in the file)
scene.frame_start = 1; scene.frame_end = 250; scene.frame_set(0)
scene.render.engine = 'BLENDER_EEVEE_NEXT'
scene.cycles.sampling_pattern = 'TABULATED_SOBOL'
scene.cycles.use_light_tree = False
scene.view_settings.view_transform = 'Filmic'
bpy.context.view_layer.update()

# ---- added for rendering (the .blend has no active camera and no usable light): camera, sun
cam_auto = bpy.data.cameras.new('AutoCamera')
cam_auto.lens = 50.0
cam_auto.sensor_width = 36.0
cam_auto.clip_end = 1000.0
ob_auto_camera = bpy.data.objects.new('AutoCamera', cam_auto)
scene.collection.objects.link(ob_auto_camera)
ob_auto_camera.location = (10.711, -12.9943, 13.9119)
ob_auto_camera.rotation_euler = (1.09748, -7.21219e-08, 0.694738)
scene.camera = ob_auto_camera
light_auto_sun = bpy.data.lights.new('AutoSun', 'SUN')
light_auto_sun.energy = 3.0
light_auto_sun.angle = 0.0523599
ob_auto_sun = bpy.data.objects.new('AutoSun', light_auto_sun)
scene.collection.objects.link(ob_auto_sun)
ob_auto_sun.rotation_euler = (0.872665, 0.174533, 0.523599)
bpy.context.view_layer.update()
